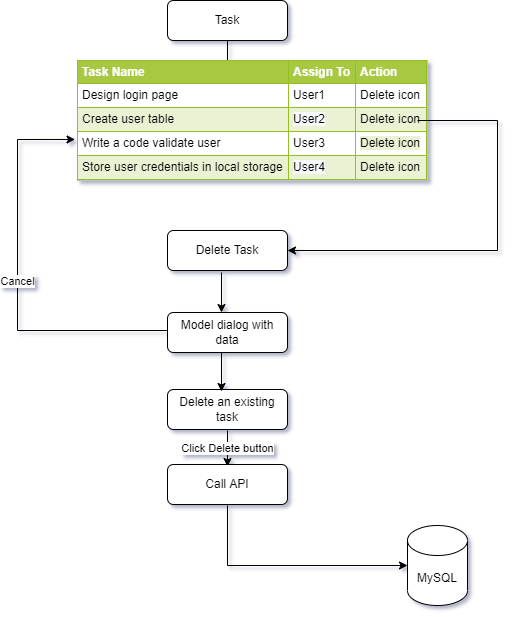

The diagram above was exported from draw.io. Its source (the exported page's mxGraphModel, read from the mxfile embedded in the PNG):
<mxGraphModel dx="868" dy="474" grid="1" gridSize="10" guides="1" tooltips="1" connect="1" arrows="1" fold="1" page="1" pageScale="1" pageWidth="827" pageHeight="1169" math="0" shadow="0">
  <root>
    <mxCell id="WIyWlLk6GJQsqaUBKTNV-0" />
    <mxCell id="WIyWlLk6GJQsqaUBKTNV-1" parent="WIyWlLk6GJQsqaUBKTNV-0" />
    <mxCell id="b-gchaPtGMvaFopMqPWv-2" style="edgeStyle=orthogonalEdgeStyle;rounded=0;orthogonalLoop=1;jettySize=auto;html=1;exitX=0.5;exitY=1;exitDx=0;exitDy=0;" parent="WIyWlLk6GJQsqaUBKTNV-1" source="b-gchaPtGMvaFopMqPWv-0" edge="1">
      <mxGeometry relative="1" as="geometry">
        <mxPoint x="370" y="80" as="targetPoint" />
      </mxGeometry>
    </mxCell>
    <mxCell id="b-gchaPtGMvaFopMqPWv-0" value="Task" style="rounded=1;whiteSpace=wrap;html=1;" parent="WIyWlLk6GJQsqaUBKTNV-1" vertex="1">
      <mxGeometry x="310" y="10" width="120" height="40" as="geometry" />
    </mxCell>
    <mxCell id="b-gchaPtGMvaFopMqPWv-7" value="Delete Task" style="rounded=1;whiteSpace=wrap;html=1;" parent="WIyWlLk6GJQsqaUBKTNV-1" vertex="1">
      <mxGeometry x="310" y="240" width="120" height="40" as="geometry" />
    </mxCell>
    <mxCell id="b-gchaPtGMvaFopMqPWv-12" value="Click Delete button" style="endArrow=classic;html=1;rounded=0;" parent="WIyWlLk6GJQsqaUBKTNV-1" edge="1">
      <mxGeometry width="50" height="50" relative="1" as="geometry">
        <mxPoint x="370" y="440" as="sourcePoint" />
        <mxPoint x="370" y="476" as="targetPoint" />
      </mxGeometry>
    </mxCell>
    <mxCell id="b-gchaPtGMvaFopMqPWv-14" value="Call API" style="rounded=1;whiteSpace=wrap;html=1;fontSize=12;glass=0;strokeWidth=1;shadow=0;" parent="WIyWlLk6GJQsqaUBKTNV-1" vertex="1">
      <mxGeometry x="310" y="474" width="120" height="40" as="geometry" />
    </mxCell>
    <mxCell id="b-gchaPtGMvaFopMqPWv-15" value="MySQL" style="shape=cylinder3;whiteSpace=wrap;html=1;boundedLbl=1;backgroundOutline=1;size=15;" parent="WIyWlLk6GJQsqaUBKTNV-1" vertex="1">
      <mxGeometry x="550" y="535" width="60" height="80" as="geometry" />
    </mxCell>
    <mxCell id="b-gchaPtGMvaFopMqPWv-16" value="" style="endArrow=classic;html=1;rounded=0;" parent="WIyWlLk6GJQsqaUBKTNV-1" edge="1">
      <mxGeometry width="50" height="50" relative="1" as="geometry">
        <mxPoint x="370" y="515" as="sourcePoint" />
        <mxPoint x="550" y="575" as="targetPoint" />
        <Array as="points">
          <mxPoint x="370" y="575" />
        </Array>
      </mxGeometry>
    </mxCell>
    <mxCell id="fEILFK1b7UwdMJu9S4z7-2" value="&lt;table border=&quot;1&quot; width=&quot;100%&quot; cellpadding=&quot;4&quot; style=&quot;width: 100% ; height: 100% ; border-collapse: collapse&quot;&gt;&lt;tbody&gt;&lt;tr style=&quot;background-color: #a7c942 ; color: #ffffff ; border: 1px solid #98bf21&quot;&gt;&lt;th align=&quot;left&quot;&gt;Task Name&lt;/th&gt;&lt;th align=&quot;left&quot;&gt;Assign To&lt;/th&gt;&lt;th align=&quot;left&quot;&gt;Action&lt;/th&gt;&lt;/tr&gt;&lt;tr style=&quot;border: 1px solid #98bf21&quot;&gt;&lt;td&gt;Design login page&lt;/td&gt;&lt;td&gt;User1&lt;/td&gt;&lt;td&gt;Delete icon&lt;/td&gt;&lt;/tr&gt;&lt;tr style=&quot;background-color: #eaf2d3 ; border: 1px solid #98bf21&quot;&gt;&lt;td&gt;Create user table&lt;/td&gt;&lt;td&gt;&lt;span style=&quot;background-color: rgb(248 , 249 , 250)&quot;&gt;User2&lt;/span&gt;&lt;/td&gt;&lt;td&gt;Delete icon&lt;/td&gt;&lt;/tr&gt;&lt;tr style=&quot;border: 1px solid #98bf21&quot;&gt;&lt;td&gt;Write a code validate user&lt;/td&gt;&lt;td&gt;User3&lt;/td&gt;&lt;td&gt;&lt;span style=&quot;background-color: rgb(234 , 242 , 211)&quot;&gt;Delete icon&lt;/span&gt;&lt;br&gt;&lt;/td&gt;&lt;/tr&gt;&lt;tr style=&quot;background-color: #eaf2d3 ; border: 1px solid #98bf21&quot;&gt;&lt;td&gt;Store user credentials in local storage&lt;/td&gt;&lt;td&gt;&lt;span style=&quot;background-color: rgb(248 , 249 , 250)&quot;&gt;User4&lt;/span&gt;&lt;/td&gt;&lt;td&gt;Delete icon&lt;br&gt;&lt;/td&gt;&lt;/tr&gt;&lt;/tbody&gt;&lt;/table&gt;" style="text;html=1;strokeColor=#c0c0c0;fillColor=#ffffff;overflow=fill;rounded=0;" parent="WIyWlLk6GJQsqaUBKTNV-1" vertex="1">
      <mxGeometry x="220" y="70" width="350" height="120" as="geometry" />
    </mxCell>
    <mxCell id="fEILFK1b7UwdMJu9S4z7-7" value="Model dialog with data" style="rounded=1;whiteSpace=wrap;html=1;" parent="WIyWlLk6GJQsqaUBKTNV-1" vertex="1">
      <mxGeometry x="310" y="322" width="120" height="40" as="geometry" />
    </mxCell>
    <mxCell id="fEILFK1b7UwdMJu9S4z7-8" value="" style="endArrow=classic;html=1;rounded=0;entryX=0.45;entryY=0.2;entryDx=0;entryDy=0;entryPerimeter=0;" parent="WIyWlLk6GJQsqaUBKTNV-1" edge="1">
      <mxGeometry width="50" height="50" relative="1" as="geometry">
        <mxPoint x="364" y="282" as="sourcePoint" />
        <mxPoint x="364" y="322" as="targetPoint" />
      </mxGeometry>
    </mxCell>
    <mxCell id="fEILFK1b7UwdMJu9S4z7-10" value="" style="endArrow=none;html=1;rounded=0;" parent="WIyWlLk6GJQsqaUBKTNV-1" edge="1">
      <mxGeometry width="50" height="50" relative="1" as="geometry">
        <mxPoint x="560" y="130" as="sourcePoint" />
        <mxPoint x="640" y="260" as="targetPoint" />
        <Array as="points">
          <mxPoint x="640" y="130" />
        </Array>
      </mxGeometry>
    </mxCell>
    <mxCell id="fEILFK1b7UwdMJu9S4z7-11" value="" style="endArrow=classic;html=1;rounded=0;entryX=1;entryY=0.5;entryDx=0;entryDy=0;" parent="WIyWlLk6GJQsqaUBKTNV-1" target="b-gchaPtGMvaFopMqPWv-7" edge="1">
      <mxGeometry width="50" height="50" relative="1" as="geometry">
        <mxPoint x="640" y="260" as="sourcePoint" />
        <mxPoint x="460" y="250" as="targetPoint" />
      </mxGeometry>
    </mxCell>
    <mxCell id="fEILFK1b7UwdMJu9S4z7-12" value="Delete an existing task" style="rounded=1;whiteSpace=wrap;html=1;" parent="WIyWlLk6GJQsqaUBKTNV-1" vertex="1">
      <mxGeometry x="310" y="399" width="120" height="40" as="geometry" />
    </mxCell>
    <mxCell id="fEILFK1b7UwdMJu9S4z7-13" value="" style="endArrow=classic;html=1;rounded=0;entryX=0.45;entryY=0.05;entryDx=0;entryDy=0;entryPerimeter=0;" parent="WIyWlLk6GJQsqaUBKTNV-1" target="fEILFK1b7UwdMJu9S4z7-12" edge="1">
      <mxGeometry width="50" height="50" relative="1" as="geometry">
        <mxPoint x="364" y="362" as="sourcePoint" />
        <mxPoint x="414" y="312" as="targetPoint" />
      </mxGeometry>
    </mxCell>
    <mxCell id="fEILFK1b7UwdMJu9S4z7-15" value="Cancel" style="endArrow=classic;html=1;rounded=0;entryX=-0.007;entryY=0.658;entryDx=0;entryDy=0;entryPerimeter=0;" parent="WIyWlLk6GJQsqaUBKTNV-1" target="fEILFK1b7UwdMJu9S4z7-2" edge="1">
      <mxGeometry width="50" height="50" relative="1" as="geometry">
        <mxPoint x="310" y="340" as="sourcePoint" />
        <mxPoint x="160" y="160" as="targetPoint" />
        <Array as="points">
          <mxPoint x="160" y="340" />
          <mxPoint x="160" y="149" />
        </Array>
      </mxGeometry>
    </mxCell>
  </root>
</mxGraphModel>